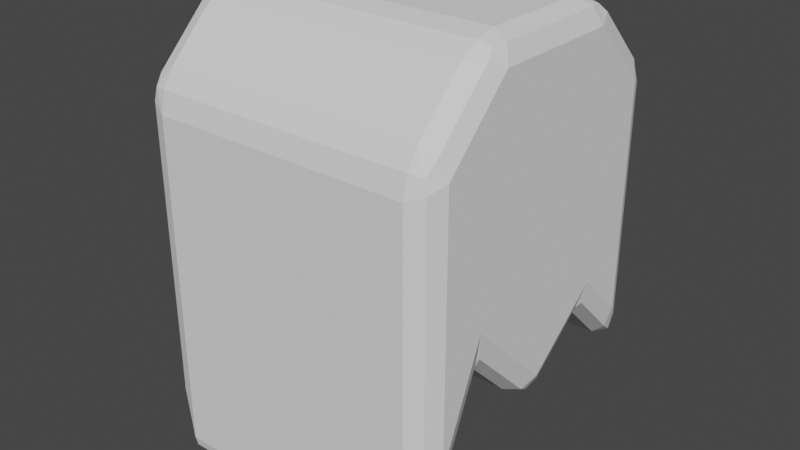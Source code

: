 # Source: PurplePlanetAncientHead.blend  (saved by Blender 2.83.18; exported with 4.5.12 LTS)
import bpy
from mathutils import Matrix  # noqa: F401  (used for matrix-valued properties, if any)

bpy.ops.wm.read_factory_settings(use_empty=True)
scene = bpy.context.scene
scene.name = 'Scene'

# ---- collections
col_collection = bpy.data.collections.new('Collection'); scene.collection.children.link(col_collection)

# ---- world
world_world = bpy.data.worlds.new('World'); scene.world = world_world
world_world.use_nodes = True; world_world.node_tree.nodes.clear()
_N = world_world.node_tree.nodes; _L = world_world.node_tree.links
n0 = _N.new('ShaderNodeOutputWorld'); n0.name = 'World Output'; n0.location = (300, 300)
n1 = _N.new('ShaderNodeBackground'); n1.name = 'Background'; n1.location = (10, 300)
n1.inputs[0].default_value = (0.05088, 0.05088, 0.05088, 1.0)
_L.new(n1.outputs[0], n0.inputs[0])
n0.is_active_output = True
world_world.color = (0.05088, 0.05088, 0.05088)
world_world.use_sun_shadow = False
world_world.sun_shadow_jitter_overblur = 0.0

# ---- meshes
me_cube_001 = bpy.data.meshes.new('Cube.001')
me_cube_001.from_pydata([(-1.0, -1.0, -2.0), (-1.0, 1.0, -1.4), (1.0, 0.0, -1.3), (1.0, -1.0, -2.0), (1.0, 1.0, -1.4), (-1.0, 0.0, -1.3), (-1.0, -1.0, 0.4774), (-1.0, -0.4774, 1.0), (1.0, -0.4774, 1.0), (1.0, -1.0, 0.4774), (-1.0, 0.5035, 1.0), (-1.0, 1.0, 0.5035), (1.0, 1.0, 0.5035), (1.0, 0.5035, 1.0), (-1.0, -0.5, -0.8), (1.0, -0.5, -0.8), (1.0, 0.5, -0.9), (-1.0, 0.5, -0.9)], [], [(4, 12, 13, 8, 9, 3, 15, 2, 16), (13, 10, 7, 8), (1, 11, 12, 4), (14, 15, 3, 0), (17, 16, 2, 5), (8, 7, 6, 9), (3, 9, 6, 0), (10, 13, 12, 11), (0, 6, 7, 10, 11, 1, 17, 5, 14), (5, 2, 15, 14), (1, 4, 16, 17)])
_uv = me_cube_001.uv_layers.new(name='UVMap')
_uv.uv.foreach_set('vector', [0.375, 0.5, 0.5629, 0.5, 0.625, 0.5621, 0.625, 0.6847, 0.5597, 0.75, 0.375, 0.75, 0.375, 0.6875, 0.375, 0.625, 0.375, 0.5625, 0.625, 0.5621, 0.875, 0.5621, 0.875, 0.6847, 0.625, 0.6847, 0.375, 0.25, 0.5629, 0.25, 0.5629, 0.5, 0.375, 0.5, 0.125, 0.6875, 0.375, 0.6875, 0.375, 0.75, 0.125, 0.75, 0.125, 0.5625, 0.375, 0.5625, 0.375, 0.625, 0.125, 0.625, 0.625, 0.6847, 0.875, 0.6847, 0.875, 0.75, 0.625, 0.75, 0.375, 0.75, 0.5597, 0.75, 0.5597, 1.0, 0.375, 1.0, 0.875, 0.5621, 0.625, 0.5621, 0.625, 0.5, 0.875, 0.5, 0.375, 0.0, 0.5597, 0.0, 0.625, 0.06532, 0.625, 0.1879, 0.5629, 0.25, 0.375, 0.25, 0.375, 0.1875, 0.375, 0.125, 0.375, 0.0625, 0.125, 0.625, 0.375, 0.625, 0.375, 0.6875, 0.125, 0.6875, 0.125, 0.5, 0.375, 0.5, 0.375, 0.5625, 0.125, 0.5625])
me_cube_001.use_remesh_fix_poles = True
me_cube_001.use_remesh_preserve_attributes = False
me_cube_001.use_mirror_vertex_groups = False
me_cube_001.update()

# ---- objects
ob_cube = bpy.data.objects.new('Cube', me_cube_001)

# ---- transforms, parenting, visibility, modifiers, constraints
ob_cube.location = (0.0, 0.0, 0.0)
ob_cube.lineart.crease_threshold = 0.0
_m = ob_cube.modifiers.new('Bevel', 'BEVEL')
_m.width = 0.15
_m.width_pct = 0.15
_m.segments = 2
_m.limit_method = 'NONE'

# ---- collection membership
col_collection.objects.link(ob_cube)

# ---- scene / render settings (as saved in the file)
scene.frame_start = 1; scene.frame_end = 250; scene.frame_set(67)
scene.render.engine = 'BLENDER_EEVEE_NEXT'
scene.cycles.use_denoising = False
scene.cycles.samples = 128
scene.cycles.sampling_pattern = 'TABULATED_SOBOL'
scene.cycles.use_adaptive_sampling = False
scene.cycles.use_light_tree = False
scene.view_settings.view_transform = 'Filmic'
bpy.context.view_layer.update()

# ---- added for rendering (the .blend has no active camera and no usable light): camera, sun
cam_auto = bpy.data.cameras.new('AutoCamera')
cam_auto.lens = 50.0
cam_auto.sensor_width = 36.0
cam_auto.clip_end = 1000.0
ob_auto_camera = bpy.data.objects.new('AutoCamera', cam_auto)
scene.collection.objects.link(ob_auto_camera)
ob_auto_camera.location = (3.7583, -4.50996, 2.54889)
ob_auto_camera.rotation_euler = (1.09748, -7.21219e-08, 0.694738)
scene.camera = ob_auto_camera
light_auto_sun = bpy.data.lights.new('AutoSun', 'SUN')
light_auto_sun.energy = 3.0
light_auto_sun.angle = 0.0523599
ob_auto_sun = bpy.data.objects.new('AutoSun', light_auto_sun)
scene.collection.objects.link(ob_auto_sun)
ob_auto_sun.rotation_euler = (0.872665, 0.174533, 0.523599)
bpy.context.view_layer.update()
